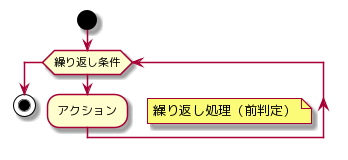

The diagram above was rendered by PlantUML. Its source (embedded in the PNG):
@startuml
start
while (繰り返し条件)
  :アクション;
endwhile
stop

floating note right :繰り返し処理（前判定）
@enduml